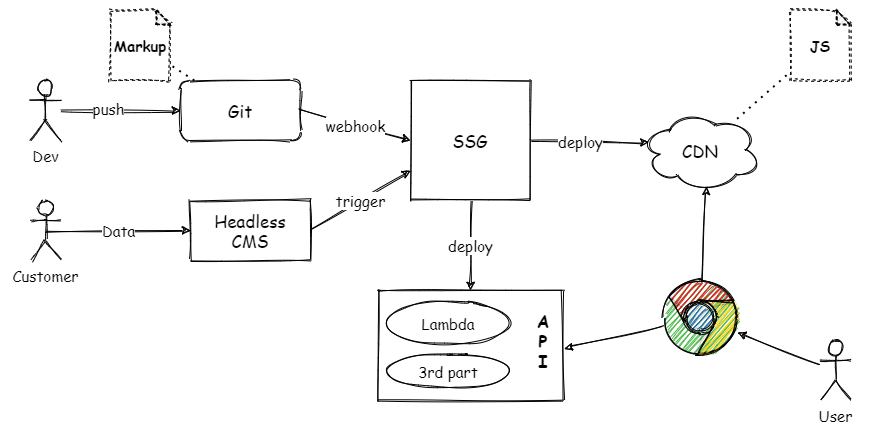

The diagram above was exported from draw.io. Its source (the exported page's mxGraphModel, read from the mxfile embedded in the PNG):
<mxGraphModel dx="986" dy="779" grid="1" gridSize="10" guides="1" tooltips="1" connect="1" arrows="1" fold="1" page="1" pageScale="1" pageWidth="850" pageHeight="1100" math="0" shadow="0">
  <root>
    <mxCell id="0" />
    <mxCell id="1" parent="0" />
    <mxCell id="38" value="" style="rounded=0;whiteSpace=wrap;html=1;shadow=0;dashed=1;sketch=1;fontFamily=Comic Sans MS;fontSize=15;strokeColor=none;" vertex="1" parent="1">
      <mxGeometry y="150" width="870" height="440" as="geometry" />
    </mxCell>
    <mxCell id="2" value="Git" style="rounded=1;whiteSpace=wrap;html=1;shadow=0;sketch=1;fontFamily=Comic Sans MS;fontSize=17;" vertex="1" parent="1">
      <mxGeometry x="180" y="230" width="120" height="60" as="geometry" />
    </mxCell>
    <mxCell id="3" value="Headless&lt;br style=&quot;font-size: 17px;&quot;&gt;CMS" style="rounded=0;whiteSpace=wrap;html=1;sketch=1;fontFamily=Comic Sans MS;fontSize=17;" vertex="1" parent="1">
      <mxGeometry x="190" y="350" width="120" height="60" as="geometry" />
    </mxCell>
    <mxCell id="4" value="SSG" style="whiteSpace=wrap;html=1;aspect=fixed;shadow=0;sketch=1;fontFamily=Comic Sans MS;fontSize=17;" vertex="1" parent="1">
      <mxGeometry x="410" y="230" width="120" height="120" as="geometry" />
    </mxCell>
    <mxCell id="5" value="CDN" style="ellipse;shape=cloud;whiteSpace=wrap;html=1;shadow=0;sketch=1;fontFamily=Comic Sans MS;fontSize=17;" vertex="1" parent="1">
      <mxGeometry x="640" y="260" width="120" height="80" as="geometry" />
    </mxCell>
    <mxCell id="14" value="trigger" style="endArrow=classic;html=1;exitX=1;exitY=0.5;exitDx=0;exitDy=0;entryX=0;entryY=0.75;entryDx=0;entryDy=0;sketch=1;fontFamily=Comic Sans MS;fontSize=15;" edge="1" parent="1" source="3" target="4">
      <mxGeometry width="50" height="50" relative="1" as="geometry">
        <mxPoint x="480" y="420" as="sourcePoint" />
        <mxPoint x="530" y="370" as="targetPoint" />
      </mxGeometry>
    </mxCell>
    <mxCell id="15" value="webhook" style="endArrow=classic;html=1;exitX=1;exitY=0.5;exitDx=0;exitDy=0;entryX=0;entryY=0.5;entryDx=0;entryDy=0;sketch=1;fontFamily=Comic Sans MS;fontSize=15;" edge="1" parent="1" source="2" target="4">
      <mxGeometry width="50" height="50" relative="1" as="geometry">
        <mxPoint x="320" y="370" as="sourcePoint" />
        <mxPoint x="435" y="330" as="targetPoint" />
      </mxGeometry>
    </mxCell>
    <mxCell id="16" value="" style="dashed=0;outlineConnect=0;html=1;align=center;labelPosition=center;verticalLabelPosition=bottom;verticalAlign=top;shape=mxgraph.weblogos.chrome;shadow=0;sketch=1;fontFamily=Comic Sans MS;fontSize=15;" vertex="1" parent="1">
      <mxGeometry x="662.6" y="430" width="74.8" height="75.4" as="geometry" />
    </mxCell>
    <mxCell id="18" value="" style="group;fontFamily=Comic Sans MS;fontSize=15;" vertex="1" connectable="0" parent="1">
      <mxGeometry x="377.5" y="440" width="185" height="110" as="geometry" />
    </mxCell>
    <mxCell id="7" value="" style="rounded=0;whiteSpace=wrap;html=1;shadow=0;sketch=1;fontFamily=Comic Sans MS;fontSize=15;" vertex="1" parent="18">
      <mxGeometry width="185" height="110" as="geometry" />
    </mxCell>
    <mxCell id="11" value="Lambda" style="ellipse;whiteSpace=wrap;html=1;shadow=0;sketch=1;fontFamily=Comic Sans MS;fontSize=15;" vertex="1" parent="18">
      <mxGeometry x="5" y="10" width="130" height="45" as="geometry" />
    </mxCell>
    <mxCell id="12" value="3rd part" style="ellipse;whiteSpace=wrap;html=1;shadow=0;sketch=1;fontFamily=Comic Sans MS;fontSize=15;" vertex="1" parent="18">
      <mxGeometry x="5" y="63" width="130" height="35" as="geometry" />
    </mxCell>
    <mxCell id="13" value="A&lt;br style=&quot;font-size: 17px;&quot;&gt;P&lt;br style=&quot;font-size: 17px;&quot;&gt;I" style="text;html=1;strokeColor=none;fillColor=none;align=center;verticalAlign=middle;whiteSpace=wrap;rounded=0;shadow=0;sketch=1;fontFamily=Comic Sans MS;fontSize=17;fontStyle=1" vertex="1" parent="18">
      <mxGeometry x="145" y="20" width="40" height="60" as="geometry" />
    </mxCell>
    <mxCell id="19" value="" style="endArrow=classic;html=1;sketch=1;entryX=0.07;entryY=0.4;entryDx=0;entryDy=0;entryPerimeter=0;fontFamily=Comic Sans MS;fontSize=15;" edge="1" parent="1" source="4" target="5">
      <mxGeometry width="50" height="50" relative="1" as="geometry">
        <mxPoint x="480" y="420" as="sourcePoint" />
        <mxPoint x="530" y="370" as="targetPoint" />
      </mxGeometry>
    </mxCell>
    <mxCell id="30" value="deploy" style="edgeLabel;html=1;align=center;verticalAlign=middle;resizable=0;points=[];fontFamily=Comic Sans MS;fontSize=15;" vertex="1" connectable="0" parent="19">
      <mxGeometry x="-0.1725" y="1" relative="1" as="geometry">
        <mxPoint as="offset" />
      </mxGeometry>
    </mxCell>
    <mxCell id="20" value="deploy" style="endArrow=classic;html=1;exitX=0.5;exitY=1;exitDx=0;exitDy=0;entryX=0.5;entryY=0;entryDx=0;entryDy=0;sketch=1;fontFamily=Comic Sans MS;fontSize=15;" edge="1" parent="1" source="4" target="7">
      <mxGeometry width="50" height="50" relative="1" as="geometry">
        <mxPoint x="480" y="420" as="sourcePoint" />
        <mxPoint x="530" y="370" as="targetPoint" />
      </mxGeometry>
    </mxCell>
    <mxCell id="21" value="" style="endArrow=classic;html=1;entryX=0.55;entryY=0.95;entryDx=0;entryDy=0;entryPerimeter=0;sketch=1;fontFamily=Comic Sans MS;fontSize=15;" edge="1" parent="1" source="16" target="5">
      <mxGeometry width="50" height="50" relative="1" as="geometry">
        <mxPoint x="480" y="420" as="sourcePoint" />
        <mxPoint x="530" y="370" as="targetPoint" />
      </mxGeometry>
    </mxCell>
    <mxCell id="22" value="" style="endArrow=classic;html=1;entryX=1.038;entryY=0.633;entryDx=0;entryDy=0;entryPerimeter=0;sketch=1;fontFamily=Comic Sans MS;fontSize=15;" edge="1" parent="1" source="16" target="13">
      <mxGeometry width="50" height="50" relative="1" as="geometry">
        <mxPoint x="480" y="420" as="sourcePoint" />
        <mxPoint x="530" y="370" as="targetPoint" />
      </mxGeometry>
    </mxCell>
    <mxCell id="23" value="Dev" style="shape=umlActor;verticalLabelPosition=bottom;verticalAlign=top;html=1;outlineConnect=0;shadow=0;sketch=1;fontFamily=Comic Sans MS;fontSize=15;" vertex="1" parent="1">
      <mxGeometry x="30" y="230" width="30" height="60" as="geometry" />
    </mxCell>
    <mxCell id="24" value="" style="endArrow=classic;html=1;entryX=0;entryY=0.5;entryDx=0;entryDy=0;sketch=1;fontFamily=Comic Sans MS;fontSize=15;" edge="1" parent="1" source="23" target="2">
      <mxGeometry width="50" height="50" relative="1" as="geometry">
        <mxPoint x="480" y="420" as="sourcePoint" />
        <mxPoint x="530" y="370" as="targetPoint" />
      </mxGeometry>
    </mxCell>
    <mxCell id="29" value="push" style="edgeLabel;html=1;align=center;verticalAlign=middle;resizable=0;points=[];fontFamily=Comic Sans MS;fontSize=15;" vertex="1" connectable="0" parent="24">
      <mxGeometry x="-0.2167" y="3" relative="1" as="geometry">
        <mxPoint as="offset" />
      </mxGeometry>
    </mxCell>
    <mxCell id="27" value="Customer" style="shape=umlActor;verticalLabelPosition=bottom;verticalAlign=top;html=1;outlineConnect=0;shadow=0;sketch=1;fontFamily=Comic Sans MS;fontSize=15;" vertex="1" parent="1">
      <mxGeometry x="30" y="350" width="30" height="60" as="geometry" />
    </mxCell>
    <mxCell id="28" value="Data" style="endArrow=classic;html=1;exitX=0.5;exitY=0.5;exitDx=0;exitDy=0;exitPerimeter=0;entryX=0;entryY=0.5;entryDx=0;entryDy=0;sketch=1;fontFamily=Comic Sans MS;fontSize=15;" edge="1" parent="1" source="27" target="3">
      <mxGeometry width="50" height="50" relative="1" as="geometry">
        <mxPoint x="480" y="420" as="sourcePoint" />
        <mxPoint x="530" y="370" as="targetPoint" />
      </mxGeometry>
    </mxCell>
    <mxCell id="32" value="User" style="shape=umlActor;verticalLabelPosition=bottom;verticalAlign=top;html=1;outlineConnect=0;shadow=0;sketch=1;fontFamily=Comic Sans MS;fontSize=15;" vertex="1" parent="1">
      <mxGeometry x="820" y="490" width="30" height="60" as="geometry" />
    </mxCell>
    <mxCell id="33" value="" style="endArrow=classic;html=1;sketch=1;fontFamily=Comic Sans MS;fontSize=15;" edge="1" parent="1" source="32" target="16">
      <mxGeometry width="50" height="50" relative="1" as="geometry">
        <mxPoint x="672.5999999999999" y="486.0282247389323" as="sourcePoint" />
        <mxPoint x="574.02" y="507.98" as="targetPoint" />
      </mxGeometry>
    </mxCell>
    <mxCell id="34" value="&lt;b&gt;JS&lt;/b&gt;" style="shape=note;whiteSpace=wrap;html=1;backgroundOutline=1;darkOpacity=0.05;shadow=0;sketch=1;fontFamily=Comic Sans MS;fontSize=15;size=14;dashed=1;" vertex="1" parent="1">
      <mxGeometry x="790" y="160" width="60" height="70" as="geometry" />
    </mxCell>
    <mxCell id="35" value="" style="endArrow=none;dashed=1;html=1;dashPattern=1 3;strokeWidth=2;fontFamily=Comic Sans MS;fontSize=15;" edge="1" parent="1" source="5" target="34">
      <mxGeometry width="50" height="50" relative="1" as="geometry">
        <mxPoint x="480" y="420" as="sourcePoint" />
        <mxPoint x="530" y="370" as="targetPoint" />
      </mxGeometry>
    </mxCell>
    <mxCell id="36" value="&lt;b&gt;Markup&lt;/b&gt;" style="shape=note;whiteSpace=wrap;html=1;backgroundOutline=1;darkOpacity=0.05;shadow=0;sketch=1;fontFamily=Comic Sans MS;fontSize=15;size=14;dashed=1;" vertex="1" parent="1">
      <mxGeometry x="110" y="160" width="60" height="70" as="geometry" />
    </mxCell>
    <mxCell id="37" value="" style="endArrow=none;dashed=1;html=1;dashPattern=1 3;strokeWidth=2;fontFamily=Comic Sans MS;fontSize=15;" edge="1" parent="1" source="2" target="36">
      <mxGeometry width="50" height="50" relative="1" as="geometry">
        <mxPoint x="130" y="260" as="sourcePoint" />
        <mxPoint x="780" y="229.5" as="targetPoint" />
      </mxGeometry>
    </mxCell>
  </root>
</mxGraphModel>